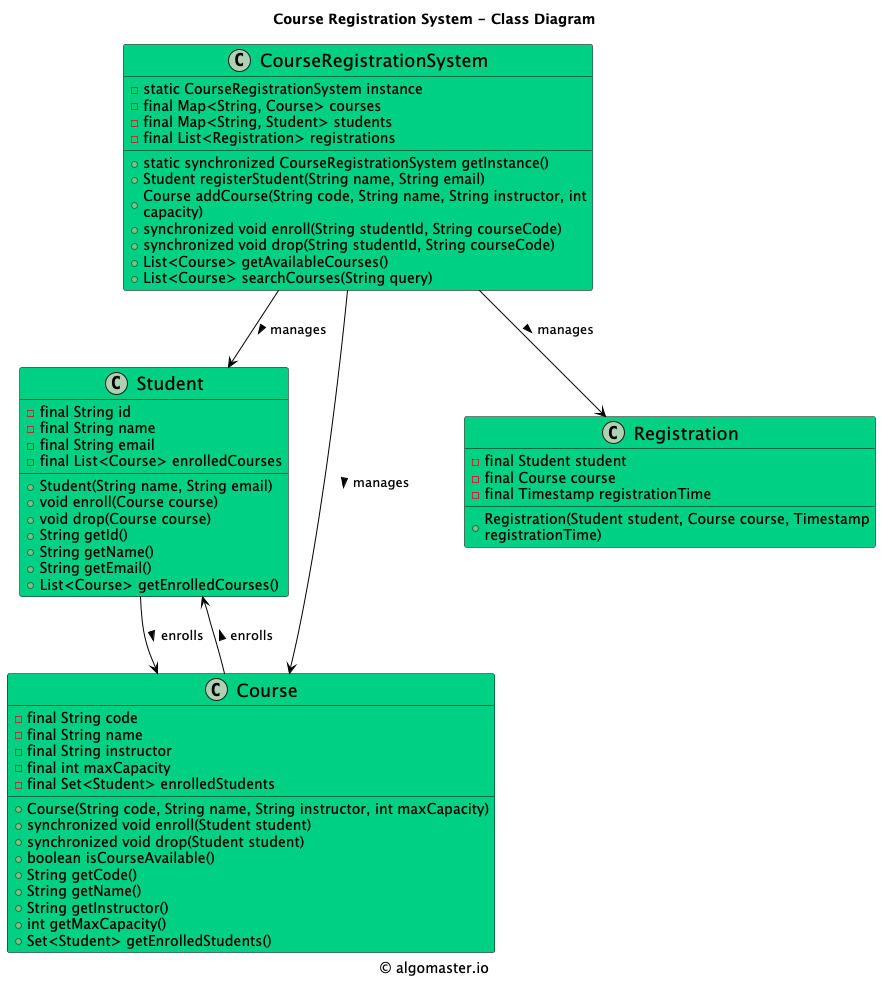

The diagram above was rendered by PlantUML. Its source (embedded in the PNG):
@startuml

title Course Registration System - Class Diagram

caption © algomaster.io

skinparam backgroundColor white
skinparam wrapWidth 500

skinparam class {
  BackgroundColor #00D084
  BorderColor black
  ArrowColor black
  FontSize 18
}

class CourseRegistrationSystem {
    - static CourseRegistrationSystem instance
    - final Map<String, Course> courses
    - final Map<String, Student> students
    - final List<Registration> registrations
    + static synchronized CourseRegistrationSystem getInstance()
    + Student registerStudent(String name, String email)
    + Course addCourse(String code, String name, String instructor, int capacity)
    + synchronized void enroll(String studentId, String courseCode)
    + synchronized void drop(String studentId, String courseCode)
    + List<Course> getAvailableCourses()
    + List<Course> searchCourses(String query)
}

class Student {
    - final String id
    - final String name
    - final String email
    - final List<Course> enrolledCourses
    + Student(String name, String email)
    + void enroll(Course course)
    + void drop(Course course)
    + String getId()
    + String getName()
    + String getEmail()
    + List<Course> getEnrolledCourses()
}

class Course {
    - final String code
    - final String name
    - final String instructor
    - final int maxCapacity
    - final Set<Student> enrolledStudents
    + Course(String code, String name, String instructor, int maxCapacity)
    + synchronized void enroll(Student student)
    + synchronized void drop(Student student)
    + boolean isCourseAvailable()
    + String getCode()
    + String getName()
    + String getInstructor()
    + int getMaxCapacity()
    + Set<Student> getEnrolledStudents()
}

class Registration {
    - final Student student
    - final Course course
    - final Timestamp registrationTime
    + Registration(Student student, Course course, Timestamp registrationTime)
}

CourseRegistrationSystem --> Student: manages >
CourseRegistrationSystem --> Course: manages >
CourseRegistrationSystem --> Registration: manages >
Course --> Student: enrolls >
Student --> Course: enrolls >

@enduml